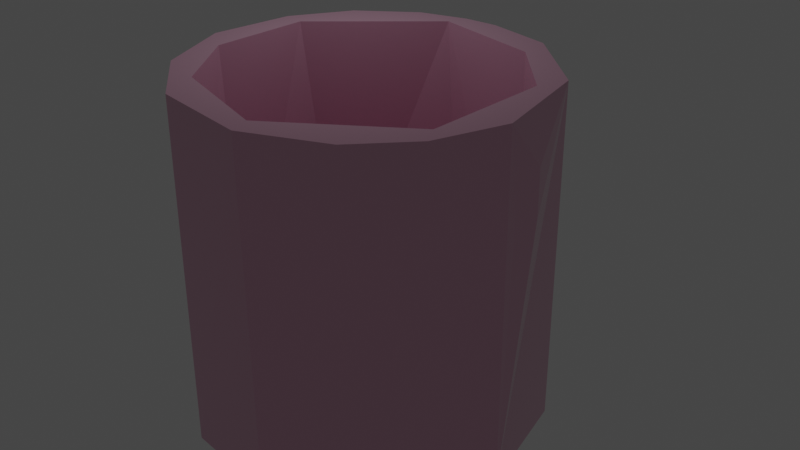 # Source: Cup.blend  (saved by Blender 3.2.14; exported with 4.5.12 LTS)
import bpy
from mathutils import Matrix  # noqa: F401  (used for matrix-valued properties, if any)

bpy.ops.wm.read_factory_settings(use_empty=True)
scene = bpy.context.scene
scene.name = 'Scene'

# ---- collections
col_collection = bpy.data.collections.new('Collection'); scene.collection.children.link(col_collection)

# ---- materials (node trees are filled in below, after node groups)
mat_glass = bpy.data.materials.new('Glass')
mat_glass.use_transparent_shadow = False

# ---- material node trees
mat_glass.use_nodes = True; mat_glass.node_tree.nodes.clear()
_N = mat_glass.node_tree.nodes; _L = mat_glass.node_tree.links
n0 = _N.new('ShaderNodeBsdfPrincipled'); n0.name = 'Principled BSDF'; n0.location = (10, 300)
n0.distribution = 'GGX'
n0.subsurface_method = 'RANDOM_WALK_SKIN'
n0.inputs[0].default_value = (0.8, 0.4493, 0.5988, 1.0)
n0.inputs[2].default_value = 0.06693
n0.inputs[3].default_value = 1.45
n0.inputs[27].default_value = (0.0, 0.0, 0.0, 1.0)
n0.inputs[28].default_value = 1.0
n1 = _N.new('ShaderNodeOutputMaterial'); n1.name = 'Material Output'; n1.location = (300, 300)
_L.new(n0.outputs[0], n1.inputs[0])
n1.is_active_output = True

# ---- world
world_world = bpy.data.worlds.new('World'); scene.world = world_world
world_world.use_nodes = True; world_world.node_tree.nodes.clear()
_N = world_world.node_tree.nodes; _L = world_world.node_tree.links
n0 = _N.new('ShaderNodeOutputWorld'); n0.name = 'World Output'; n0.location = (300, 300)
n1 = _N.new('ShaderNodeBackground'); n1.name = 'Background'; n1.location = (10, 300)
n1.inputs[0].default_value = (0.05088, 0.05088, 0.05088, 1.0)
_L.new(n1.outputs[0], n0.inputs[0])
n0.is_active_output = True
world_world.color = (0.05088, 0.05088, 0.05088)
world_world.use_sun_shadow = False
world_world.sun_shadow_jitter_overblur = 0.0

# ---- lights
light_point = bpy.data.lights.new('Point', 'POINT')
light_point.transmission_factor = 0.0
light_point.shadow_soft_size = 0.25
light_point.shadow_maximum_resolution = 0.006
light_point.use_absolute_resolution = True

# ---- meshes
me_cylinder = bpy.data.meshes.new('Cylinder')
me_cylinder.from_pydata([(0.08366, 0.9977, -1.0), (0.08366, 0.9977, 1.0), (0.2763, 0.9616, -1.0), (0.2763, 0.9616, 1.0), (0.4583, 0.8885, -1.0), (0.4583, 0.8885, 1.0), (0.6224, 0.7814, -1.0), (0.6224, 0.7814, 1.0), (0.7626, 0.6443, -1.0), (0.7626, 0.6443, 1.0), (0.8732, 0.4825, -1.0), (0.8732, 0.4825, 1.0), (0.9502, 0.3022, -1.0), (0.9502, 0.3022, 1.0), (0.9906, 0.1104, -1.0), (0.9906, 0.1104, 1.0), (0.9927, -0.08564, -1.0), (0.9927, -0.08564, 1.0), (0.9566, -0.2783, -1.0), (0.9566, -0.2783, 1.0), (0.8835, -0.4602, -1.0), (0.8835, -0.4602, 1.0), (0.7764, -0.6244, -1.0), (0.7764, -0.6244, 1.0), (0.6393, -0.7645, -1.0), (0.6393, -0.7645, 1.0), (0.4775, -0.8752, -1.0), (0.4775, -0.8752, 1.0), (0.2972, -0.9522, -1.0), (0.2972, -0.9522, 1.0), (0.1054, -0.9925, -1.0), (0.1054, -0.9925, 1.0), (-0.09065, -0.9947, -1.0), (-0.09065, -0.9947, 1.0), (-0.2833, -0.9585, -1.0), (-0.2833, -0.9585, 1.0), (-0.4652, -0.8855, -1.0), (-0.4652, -0.8855, 1.0), (-0.6294, -0.7784, -1.0), (-0.6294, -0.7784, 1.0), (-0.7695, -0.6413, -1.0), (-0.7695, -0.6413, 1.0), (-0.8802, -0.4795, -1.0), (-0.8802, -0.4795, 1.0), (-0.9572, -0.2992, -1.0), (-0.9572, -0.2992, 1.0), (-0.9975, -0.1074, -1.0), (-0.9975, -0.1074, 1.0), (-0.9997, 0.08867, -1.0), (-0.9997, 0.08867, 1.0), (-0.9635, 0.2813, -1.0), (-0.9635, 0.2813, 1.0), (-0.8905, 0.4633, -1.0), (-0.8905, 0.4633, 1.0), (-0.7834, 0.6274, -1.0), (-0.7834, 0.6274, 1.0), (-0.6463, 0.7676, -1.0), (-0.6463, 0.7676, 1.0), (-0.4845, 0.8782, -1.0), (-0.4845, 0.8782, 1.0), (-0.3042, 0.9552, -1.0), (-0.3042, 0.9552, 1.0), (-0.1124, 0.9956, -1.0), (-0.1124, 0.9956, 1.0), (0.07104, 0.8534, 1.0), (0.2358, 0.8225, 1.0), (0.3914, 0.7601, 1.0), (0.5318, 0.6685, 1.0), (0.6516, 0.5512, 1.0), (0.7463, 0.4128, 1.0), (0.8121, 0.2587, 1.0), (0.8466, 0.09461, 1.0), (0.8484, -0.07302, 1.0), (0.8175, -0.2378, 1.0), (0.7551, -0.3934, 1.0), (0.6634, -0.5338, 1.0), (0.5462, -0.6536, 1.0), (0.4078, -0.7482, 1.0), (0.2537, -0.8141, 1.0), (0.08961, -0.8486, 1.0), (-0.07803, -0.8504, 1.0), (-0.2428, -0.8195, 1.0), (-0.3984, -0.757, 1.0), (-0.5388, -0.6654, 1.0), (-0.6586, -0.5482, 1.0), (-0.7532, -0.4098, 1.0), (-0.8191, -0.2556, 1.0), (-0.8536, -0.09159, 1.0), (-0.8554, 0.07605, 1.0), (-0.8245, 0.2408, 1.0), (-0.762, 0.3964, 1.0), (-0.6704, 0.5368, 1.0), (-0.5532, 0.6566, 1.0), (-0.4148, 0.7513, 1.0), (-0.2606, 0.8171, 1.0), (-0.09659, 0.8516, 1.0), (0.07104, 0.8534, -0.8357), (0.2358, 0.8225, -0.8357), (0.3914, 0.7601, -0.8357), (0.5318, 0.6685, -0.8357), (0.6516, 0.5512, -0.8357), (0.7463, 0.4128, -0.8357), (0.8121, 0.2587, -0.8357), (0.8466, 0.09461, -0.8357), (0.8484, -0.07302, -0.8357), (0.8175, -0.2378, -0.8357), (0.7551, -0.3934, -0.8357), (0.6634, -0.5338, -0.8357), (0.5462, -0.6536, -0.8357), (0.4078, -0.7482, -0.8357), (0.2537, -0.8141, -0.8357), (0.08961, -0.8486, -0.8357), (-0.07803, -0.8504, -0.8357), (-0.2428, -0.8195, -0.8357), (-0.3984, -0.757, -0.8357), (-0.5388, -0.6654, -0.8357), (-0.6586, -0.5482, -0.8357), (-0.7532, -0.4098, -0.8357), (-0.8191, -0.2556, -0.8357), (-0.8536, -0.09159, -0.8357), (-0.8554, 0.07605, -0.8357), (-0.8245, 0.2408, -0.8357), (-0.762, 0.3964, -0.8357), (-0.6704, 0.5368, -0.8357), (-0.5532, 0.6566, -0.8357), (-0.4148, 0.7513, -0.8357), (-0.2606, 0.8171, -0.8357), (-0.09659, 0.8516, -0.8357), (0.08366, 0.9977, -1.0), (0.08366, 0.9977, 1.0), (-0.1124, 0.9956, -1.0), (-0.1124, 0.9956, 1.0), (0.08366, 0.9977, 0.6944), (0.2763, 0.9616, 0.6944), (0.4583, 0.8885, 0.6944), (0.6224, 0.7814, 0.6944), (0.7626, 0.6443, 0.6944), (0.8732, 0.4825, 0.6944), (0.9502, 0.3022, 0.6944), (0.9906, 0.1104, 0.6944), (0.9927, -0.08564, 0.6944), (0.9566, -0.2783, 0.6944), (0.8835, -0.4602, 0.6944), (0.7764, -0.6244, 0.6944), (0.6393, -0.7645, 0.6944), (0.4775, -0.8752, 0.6944), (0.2972, -0.9522, 0.6944), (0.1054, -0.9925, 0.6944), (-0.09065, -0.9947, 0.6944), (-0.2833, -0.9585, 0.6944), (-0.4652, -0.8855, 0.6944), (-0.6294, -0.7784, 0.6944), (-0.7695, -0.6413, 0.6944), (-0.8802, -0.4795, 0.6944), (-0.9572, -0.2992, 0.6944), (-0.9975, -0.1074, 0.6944), (-0.9997, 0.08867, 0.6944), (-0.9635, 0.2813, 0.6944), (-0.8905, 0.4633, 0.6944), (-0.7834, 0.6274, 0.6944), (-0.6463, 0.7676, 0.6944), (-0.4845, 0.8782, 0.6944), (-0.3042, 0.9552, 0.6944), (-0.1124, 0.9956, 0.6944), (0.08366, 0.9977, 0.6944), (-0.1124, 0.9956, 0.6944), (0.2763, 0.9616, 0.4113), (0.4583, 0.8885, 0.4113), (0.6224, 0.7814, 0.4113), (0.7626, 0.6443, 0.4113), (0.8732, 0.4825, 0.4113), (0.9502, 0.3022, 0.4113), (0.9906, 0.1104, 0.4113), (0.9927, -0.08564, 0.4113), (0.9566, -0.2783, 0.4113), (0.8835, -0.4602, 0.4113), (0.7764, -0.6244, 0.4113), (0.6393, -0.7645, 0.4113), (0.4775, -0.8752, 0.4113), (0.2972, -0.9522, 0.4113), (0.1054, -0.9925, 0.4113), (-0.09065, -0.9947, 0.4113), (-0.2833, -0.9585, 0.4113), (-0.4652, -0.8855, 0.4113), (-0.6294, -0.7784, 0.4113), (-0.7695, -0.6413, 0.4113), (-0.8802, -0.4795, 0.4113), (-0.9572, -0.2992, 0.4113), (-0.9975, -0.1074, 0.4113), (-0.9997, 0.08867, 0.4113), (-0.9635, 0.2813, 0.4113), (-0.8905, 0.4633, 0.4113), (-0.7834, 0.6274, 0.4113), (-0.6463, 0.7676, 0.4113), (-0.4845, 0.8782, 0.4113), (-0.3042, 0.9552, 0.4113), (-0.1124, 0.9956, 0.4113), (-0.1124, 0.9956, 0.4113), (0.08366, 0.9977, 0.4113), (0.08366, 0.9977, 0.4113), (0.9906, 0.1104, 0.6944), (0.9927, -0.08564, 0.6944), (0.9906, 0.1104, 0.4113), (0.9927, -0.08564, 0.4113), (0.08366, 0.9977, 0.6944), (-0.1124, 0.9956, 0.6944), (0.08366, 0.9977, 0.6944), (-0.1124, 0.9956, 0.6944), (-0.1124, 0.9956, 0.4113), (-0.1124, 0.9956, 0.4113), (0.08366, 0.9977, 0.4113), (0.08366, 0.9977, 0.4113), (0.07751, 1.562, 0.6944), (-0.1185, 1.56, 0.6944), (0.07751, 1.562, 0.6944), (-0.1185, 1.56, 0.6944), (-0.1185, 1.56, 0.4113), (-0.1185, 1.56, 0.4113), (0.07751, 1.562, 0.4113), (0.07751, 1.562, 0.4113), (-0.1185, 1.56, 0.4113), (0.07751, 1.562, 0.4113), (-0.1185, 1.56, 0.4113), (0.07751, 1.562, 0.4113), (-0.1185, 1.56, 0.4113), (0.07751, 1.562, 0.4113), (-0.1154, 1.278, 0.6944), (0.08058, 1.28, 0.6944), (-0.1154, 1.278, 0.6944), (0.08058, 1.28, 0.4113), (0.08058, 1.28, 0.6944), (0.08058, 1.28, 0.4113), (-0.1154, 1.278, 0.4113), (-0.1154, 1.278, 0.4113), (-0.1185, 1.56, -0.3991), (-0.1185, 1.56, -0.3991), (0.07751, 1.562, -0.3991), (0.07751, 1.562, -0.3991), (-0.1185, 1.56, -0.3991), (0.07751, 1.562, -0.3991), (-0.1185, 1.56, -0.3991), (0.07751, 1.562, -0.3991), (-0.1185, 1.56, -0.3991), (0.07751, 1.562, -0.3991), (0.08058, 1.28, -0.3991), (0.08058, 1.28, -0.3991), (-0.1154, 1.278, -0.3991), (-0.1154, 1.278, -0.3991), (-0.1185, 1.56, 0.006098), (-0.1154, 1.278, -0.1789), (-0.1154, 1.278, -0.1789), (0.08058, 1.28, -0.1789), (0.08058, 1.28, -0.1789), (0.08382, 0.9837, -0.3991), (0.08382, 0.9837, -0.3991), (-0.1122, 0.9815, -0.3991), (-0.1122, 0.9815, -0.3991), (-0.1122, 0.9815, -0.1789), (-0.1122, 0.9815, -0.1789), (0.08382, 0.9837, -0.1789), (0.08382, 0.9837, -0.1789)], [], [(132, 1, 3, 133), (133, 3, 5, 134), (134, 5, 7, 135), (135, 7, 9, 136), (136, 9, 11, 137), (137, 11, 13, 138), (138, 13, 15, 139), (139, 15, 17, 140), (140, 17, 19, 141), (141, 19, 21, 142), (142, 21, 23, 143), (143, 23, 25, 144), (144, 25, 27, 145), (145, 27, 29, 146), (146, 29, 31, 147), (147, 31, 33, 148), (148, 33, 35, 149), (149, 35, 37, 150), (150, 37, 39, 151), (151, 39, 41, 152), (152, 41, 43, 153), (153, 43, 45, 154), (154, 45, 47, 155), (155, 47, 49, 156), (156, 49, 51, 157), (157, 51, 53, 158), (158, 53, 55, 159), (159, 55, 57, 160), (160, 57, 59, 161), (161, 59, 61, 162), (5, 3, 65, 66), (162, 61, 63, 163), (0, 62, 130, 128), (0, 2, 4, 6, 8, 10, 12, 14, 16, 18, 20, 22, 24, 26, 28, 30, 32, 34, 36, 38, 40, 42, 44, 46, 48, 50, 52, 54, 56, 58, 60, 62), (74, 73, 105, 106), (23, 21, 74, 75), (41, 39, 83, 84), (59, 57, 92, 93), (15, 13, 70, 71), (33, 31, 79, 80), (51, 49, 88, 89), (7, 5, 66, 67), (25, 23, 75, 76), (43, 41, 84, 85), (61, 59, 93, 94), (17, 15, 71, 72), (35, 33, 80, 81), (53, 51, 89, 90), (9, 7, 67, 68), (27, 25, 76, 77), (45, 43, 85, 86), (63, 61, 94, 95), (19, 17, 72, 73), (37, 35, 81, 82), (55, 53, 90, 91), (11, 9, 68, 69), (29, 27, 77, 78), (47, 45, 86, 87), (3, 1, 64, 65), (1, 63, 95, 64), (21, 19, 73, 74), (39, 37, 82, 83), (57, 55, 91, 92), (13, 11, 69, 70), (31, 29, 78, 79), (49, 47, 87, 88), (97, 96, 127, 126, 125, 124, 123, 122, 121, 120, 119, 118, 117, 116, 115, 114, 113, 112, 111, 110, 109, 108, 107, 106, 105, 104, 103, 102, 101, 100, 99, 98), (88, 87, 119, 120), (75, 74, 106, 107), (89, 88, 120, 121), (76, 75, 107, 108), (90, 89, 121, 122), (77, 76, 108, 109), (91, 90, 122, 123), (78, 77, 109, 110), (65, 64, 96, 97), (92, 91, 123, 124), (79, 78, 110, 111), (66, 65, 97, 98), (93, 92, 124, 125), (80, 79, 111, 112), (67, 66, 98, 99), (94, 93, 125, 126), (81, 80, 112, 113), (68, 67, 99, 100), (95, 94, 126, 127), (82, 81, 113, 114), (69, 68, 100, 101), (64, 95, 127, 96), (83, 82, 114, 115), (70, 69, 101, 102), (84, 83, 115, 116), (71, 70, 102, 103), (85, 84, 116, 117), (72, 71, 103, 104), (86, 85, 117, 118), (73, 72, 104, 105), (87, 86, 118, 119), (165, 131, 129, 164), (198, 0, 128, 199), (63, 1, 129, 131), (163, 63, 131, 165), (199, 197, 209, 211), (1, 132, 164, 129), (165, 164, 206, 207), (195, 162, 163, 196), (194, 161, 162, 195), (193, 160, 161, 194), (192, 159, 160, 193), (191, 158, 159, 192), (190, 157, 158, 191), (189, 156, 157, 190), (188, 155, 156, 189), (187, 154, 155, 188), (186, 153, 154, 187), (185, 152, 153, 186), (184, 151, 152, 185), (183, 150, 151, 184), (182, 149, 150, 183), (181, 148, 149, 182), (180, 147, 148, 181), (179, 146, 147, 180), (178, 145, 146, 179), (177, 144, 145, 178), (176, 143, 144, 177), (175, 142, 143, 176), (174, 141, 142, 175), (173, 140, 141, 174), (139, 140, 201, 200), (171, 138, 139, 172), (170, 137, 138, 171), (169, 136, 137, 170), (168, 135, 136, 169), (167, 134, 135, 168), (166, 133, 134, 167), (198, 132, 133, 166), (0, 198, 166, 2), (2, 166, 167, 4), (4, 167, 168, 6), (6, 168, 169, 8), (8, 169, 170, 10), (10, 170, 171, 12), (12, 171, 172, 14), (14, 172, 173, 16), (16, 173, 174, 18), (18, 174, 175, 20), (20, 175, 176, 22), (22, 176, 177, 24), (24, 177, 178, 26), (26, 178, 179, 28), (28, 179, 180, 30), (30, 180, 181, 32), (32, 181, 182, 34), (34, 182, 183, 36), (36, 183, 184, 38), (38, 184, 185, 40), (40, 185, 186, 42), (42, 186, 187, 44), (44, 187, 188, 46), (46, 188, 189, 48), (48, 189, 190, 50), (50, 190, 191, 52), (52, 191, 192, 54), (54, 192, 193, 56), (56, 193, 194, 58), (58, 194, 195, 60), (60, 195, 196, 62), (130, 197, 199, 128), (62, 196, 197, 130), (198, 199, 211, 210), (202, 200, 201, 203), (173, 172, 202, 203), (172, 139, 200, 202), (140, 173, 203, 201), (230, 229, 218, 212), (228, 226, 215, 213), (226, 227, 214, 215), (163, 165, 207, 205), (196, 163, 205, 208), (197, 196, 208, 209), (164, 132, 204, 206), (132, 198, 210, 204), (216, 213, 215, 217), (217, 215, 214, 219), (212, 218, 219, 214), (219, 218, 236, 237), (233, 216, 248, 234, 247, 249), (233, 228, 213, 216), (227, 230, 212, 214), (216, 220, 238, 234, 248), (222, 216, 248, 234, 240), (216, 217, 235, 234, 248), (209, 208, 233, 232), (206, 204, 230, 227), (208, 205, 228, 233), (211, 209, 232, 231), (210, 211, 231, 229), (207, 206, 227, 226), (205, 207, 226, 228), (204, 210, 229, 230), (244, 245, 237, 236), (245, 246, 235, 237), (246, 247, 234, 235), (236, 239, 243, 241), (234, 238, 242, 240), (218, 221, 239, 236), (245, 244, 253, 254), (224, 222, 240, 242), (218, 229, 251, 244, 236), (225, 223, 241, 243), (221, 225, 243, 239), (252, 250, 258, 260), (223, 218, 236, 241), (246, 245, 254, 255), (217, 219, 237, 235), (220, 224, 242, 238), (229, 231, 252, 251), (231, 232, 250, 252), (232, 233, 249, 250), (258, 257, 256, 255), (260, 258, 255, 254), (259, 260, 254, 253), (250, 249, 257, 258), (247, 246, 255, 256), (244, 251, 259, 253), (251, 252, 260, 259), (249, 247, 256, 257)])
_uv = me_cylinder.uv_layers.new(name='UVMap')
_uv.uv.foreach_set('vector', [1.0, 0.9236, 1.0, 1.0, 0.9688, 1.0, 0.9688, 0.9236, 0.9688, 0.9236, 0.9688, 1.0, 0.9375, 1.0, 0.9375, 0.9236, 0.9375, 0.9236, 0.9375, 1.0, 0.9062, 1.0, 0.9062, 0.9236, 0.9062, 0.9236, 0.9062, 1.0, 0.875, 1.0, 0.875, 0.9236, 0.875, 0.9236, 0.875, 1.0, 0.8438, 1.0, 0.8438, 0.9236, 0.8438, 0.9236, 0.8438, 1.0, 0.8125, 1.0, 0.8125, 0.9236, 0.8125, 0.9236, 0.8125, 1.0, 0.7812, 1.0, 0.7812, 0.9236, 0.7812, 0.9236, 0.7812, 1.0, 0.75, 1.0, 0.75, 0.9236, 0.75, 0.9236, 0.75, 1.0, 0.7188, 1.0, 0.7188, 0.9236, 0.7188, 0.9236, 0.7188, 1.0, 0.6875, 1.0, 0.6875, 0.9236, 0.6875, 0.9236, 0.6875, 1.0, 0.6562, 1.0, 0.6562, 0.9236, 0.6562, 0.9236, 0.6562, 1.0, 0.625, 1.0, 0.625, 0.9236, 0.625, 0.9236, 0.625, 1.0, 0.5938, 1.0, 0.5938, 0.9236, 0.5938, 0.9236, 0.5938, 1.0, 0.5625, 1.0, 0.5625, 0.9236, 0.5625, 0.9236, 0.5625, 1.0, 0.5312, 1.0, 0.5312, 0.9236, 0.5312, 0.9236, 0.5312, 1.0, 0.5, 1.0, 0.5, 0.9236, 0.5, 0.9236, 0.5, 1.0, 0.4688, 1.0, 0.4688, 0.9236, 0.4688, 0.9236, 0.4688, 1.0, 0.4375, 1.0, 0.4375, 0.9236, 0.4375, 0.9236, 0.4375, 1.0, 0.4062, 1.0, 0.4062, 0.9236, 0.4062, 0.9236, 0.4062, 1.0, 0.375, 1.0, 0.375, 0.9236, 0.375, 0.9236, 0.375, 1.0, 0.3438, 1.0, 0.3438, 0.9236, 0.3438, 0.9236, 0.3438, 1.0, 0.3125, 1.0, 0.3125, 0.9236, 0.3125, 0.9236, 0.3125, 1.0, 0.2812, 1.0, 0.2812, 0.9236, 0.2812, 0.9236, 0.2812, 1.0, 0.25, 1.0, 0.25, 0.9236, 0.25, 0.9236, 0.25, 1.0, 0.2188, 1.0, 0.2188, 0.9236, 0.2188, 0.9236, 0.2188, 1.0, 0.1875, 1.0, 0.1875, 0.9236, 0.1875, 0.9236, 0.1875, 1.0, 0.1562, 1.0, 0.1562, 0.9236, 0.1562, 0.9236, 0.1562, 1.0, 0.125, 1.0, 0.125, 0.9236, 0.125, 0.9236, 0.125, 1.0, 0.09375, 1.0, 0.09375, 0.9236, 0.09375, 0.9236, 0.09375, 1.0, 0.0625, 1.0, 0.0625, 0.9236, 0.9375, 1.0, 0.9688, 1.0, 0.9688, 1.0, 0.9375, 1.0, 0.0625, 0.9236, 0.0625, 1.0, 0.03125, 1.0, 0.03125, 0.9236, 0.75, 0.49, 0.7032, 0.4854, 0.7032, 0.4854, 0.75, 0.49, 0.75, 0.49, 0.7968, 0.4854, 0.8418, 0.4717, 0.8833, 0.4496, 0.9197, 0.4197, 0.9496, 0.3833, 0.9717, 0.3418, 0.9854, 0.2968, 0.99, 0.25, 0.9854, 0.2032, 0.9717, 0.1582, 0.9496, 0.1167, 0.9197, 0.08029, 0.8833, 0.05045, 0.8418, 0.02827, 0.7968, 0.01461, 0.75, 0.01, 0.7032, 0.01461, 0.6582, 0.02827, 0.6167, 0.05045, 0.5803, 0.08029, 0.5504, 0.1167, 0.5283, 0.1582, 0.5146, 0.2032, 0.51, 0.25, 0.5146, 0.2968, 0.5283, 0.3418, 0.5504, 0.3833, 0.5803, 0.4197, 0.6167, 0.4496, 0.6582, 0.4717, 0.7032, 0.4854, 0.6875, 1.0, 0.7188, 1.0, 0.7188, 1.0, 0.6875, 1.0, 0.6562, 1.0, 0.6875, 1.0, 0.6875, 1.0, 0.6562, 1.0, 0.375, 1.0, 0.4062, 1.0, 0.4062, 1.0, 0.375, 1.0, 0.09375, 1.0, 0.125, 1.0, 0.125, 1.0, 0.09375, 1.0, 0.7812, 1.0, 0.8125, 1.0, 0.8125, 1.0, 0.7812, 1.0, 0.5, 1.0, 0.5312, 1.0, 0.5312, 1.0, 0.5, 1.0, 0.2188, 1.0, 0.25, 1.0, 0.25, 1.0, 0.2188, 1.0, 0.9062, 1.0, 0.9375, 1.0, 0.9375, 1.0, 0.9062, 1.0, 0.625, 1.0, 0.6562, 1.0, 0.6562, 1.0, 0.625, 1.0, 0.3438, 1.0, 0.375, 1.0, 0.375, 1.0, 0.3438, 1.0, 0.0625, 1.0, 0.09375, 1.0, 0.09375, 1.0, 0.0625, 1.0, 0.75, 1.0, 0.7812, 1.0, 0.7812, 1.0, 0.75, 1.0, 0.4688, 1.0, 0.5, 1.0, 0.5, 1.0, 0.4688, 1.0, 0.1875, 1.0, 0.2188, 1.0, 0.2188, 1.0, 0.1875, 1.0, 0.875, 1.0, 0.9062, 1.0, 0.9062, 1.0, 0.875, 1.0, 0.5938, 1.0, 0.625, 1.0, 0.625, 1.0, 0.5938, 1.0, 0.3125, 1.0, 0.3438, 1.0, 0.3438, 1.0, 0.3125, 1.0, 0.03125, 1.0, 0.0625, 1.0, 0.0625, 1.0, 0.03125, 1.0, 0.7188, 1.0, 0.75, 1.0, 0.75, 1.0, 0.7188, 1.0, 0.4375, 1.0, 0.4688, 1.0, 0.4688, 1.0, 0.4375, 1.0, 0.1562, 1.0, 0.1875, 1.0, 0.1875, 1.0, 0.1562, 1.0, 0.8438, 1.0, 0.875, 1.0, 0.875, 1.0, 0.8438, 1.0, 0.5625, 1.0, 0.5938, 1.0, 0.5938, 1.0, 0.5625, 1.0, 0.2812, 1.0, 0.3125, 1.0, 0.3125, 1.0, 0.2812, 1.0, 0.9688, 1.0, 1.0, 1.0, 1.0, 1.0, 0.9688, 1.0, 0.0, 1.0, 0.03125, 1.0, 0.03125, 1.0, 0.0, 1.0, 0.6875, 1.0, 0.7188, 1.0, 0.7188, 1.0, 0.6875, 1.0, 0.4062, 1.0, 0.4375, 1.0, 0.4375, 1.0, 0.4062, 1.0, 0.125, 1.0, 0.1562, 1.0, 0.1562, 1.0, 0.125, 1.0, 0.8125, 1.0, 0.8438, 1.0, 0.8438, 1.0, 0.8125, 1.0, 0.5312, 1.0, 0.5625, 1.0, 0.5625, 1.0, 0.5312, 1.0, 0.25, 1.0, 0.2812, 1.0, 0.2812, 1.0, 0.25, 1.0, 0.2968, 0.4854, 0.25, 0.49, 0.2032, 0.4854, 0.1582, 0.4717, 0.1167, 0.4496, 0.08029, 0.4197, 0.05045, 0.3833, 0.02827, 0.3418, 0.01461, 0.2968, 0.01, 0.25, 0.01461, 0.2032, 0.02827, 0.1582, 0.05045, 0.1167, 0.08029, 0.08029, 0.1167, 0.05045, 0.1582, 0.02827, 0.2032, 0.01461, 0.25, 0.01, 0.2968, 0.01461, 0.3418, 0.02827, 0.3833, 0.05045, 0.4197, 0.08029, 0.4496, 0.1167, 0.4717, 0.1582, 0.4854, 0.2032, 0.49, 0.25, 0.4854, 0.2968, 0.4717, 0.3418, 0.4496, 0.3833, 0.4197, 0.4197, 0.3833, 0.4496, 0.3418, 0.4717, 0.25, 1.0, 0.2812, 1.0, 0.2812, 1.0, 0.25, 1.0, 0.6562, 1.0, 0.6875, 1.0, 0.6875, 1.0, 0.6562, 1.0, 0.2188, 1.0, 0.25, 1.0, 0.25, 1.0, 0.2188, 1.0, 0.625, 1.0, 0.6562, 1.0, 0.6562, 1.0, 0.625, 1.0, 0.1875, 1.0, 0.2188, 1.0, 0.2188, 1.0, 0.1875, 1.0, 0.5938, 1.0, 0.625, 1.0, 0.625, 1.0, 0.5938, 1.0, 0.1562, 1.0, 0.1875, 1.0, 0.1875, 1.0, 0.1562, 1.0, 0.5625, 1.0, 0.5938, 1.0, 0.5938, 1.0, 0.5625, 1.0, 0.9688, 1.0, 1.0, 1.0, 1.0, 1.0, 0.9688, 1.0, 0.125, 1.0, 0.1562, 1.0, 0.1562, 1.0, 0.125, 1.0, 0.5312, 1.0, 0.5625, 1.0, 0.5625, 1.0, 0.5312, 1.0, 0.9375, 1.0, 0.9688, 1.0, 0.9688, 1.0, 0.9375, 1.0, 0.09375, 1.0, 0.125, 1.0, 0.125, 1.0, 0.09375, 1.0, 0.5, 1.0, 0.5312, 1.0, 0.5312, 1.0, 0.5, 1.0, 0.9062, 1.0, 0.9375, 1.0, 0.9375, 1.0, 0.9062, 1.0, 0.0625, 1.0, 0.09375, 1.0, 0.09375, 1.0, 0.0625, 1.0, 0.4688, 1.0, 0.5, 1.0, 0.5, 1.0, 0.4688, 1.0, 0.875, 1.0, 0.9062, 1.0, 0.9062, 1.0, 0.875, 1.0, 0.03125, 1.0, 0.0625, 1.0, 0.0625, 1.0, 0.03125, 1.0, 0.4375, 1.0, 0.4688, 1.0, 0.4688, 1.0, 0.4375, 1.0, 0.8438, 1.0, 0.875, 1.0, 0.875, 1.0, 0.8438, 1.0, 0.0, 1.0, 0.03125, 1.0, 0.03125, 1.0, 0.0, 1.0, 0.4062, 1.0, 0.4375, 1.0, 0.4375, 1.0, 0.4062, 1.0, 0.8125, 1.0, 0.8438, 1.0, 0.8438, 1.0, 0.8125, 1.0, 0.375, 1.0, 0.4062, 1.0, 0.4062, 1.0, 0.375, 1.0, 0.7812, 1.0, 0.8125, 1.0, 0.8125, 1.0, 0.7812, 1.0, 0.3438, 1.0, 0.375, 1.0, 0.375, 1.0, 0.3438, 1.0, 0.75, 1.0, 0.7812, 1.0, 0.7812, 1.0, 0.75, 1.0, 0.3125, 1.0, 0.3438, 1.0, 0.3438, 1.0, 0.3125, 1.0, 0.7188, 1.0, 0.75, 1.0, 0.75, 1.0, 0.7188, 1.0, 0.2812, 1.0, 0.3125, 1.0, 0.3125, 1.0, 0.2812, 1.0, 0.03125, 0.9236, 0.03125, 1.0, 0.0, 1.0, 0.0, 0.9236, 1.0, 0.8528, 1.0, 0.5, 1.0, 0.5, 1.0, 0.8528, 0.03125, 1.0, 0.0, 1.0, 0.0, 1.0, 0.03125, 1.0, 0.03125, 0.9236, 0.03125, 1.0, 0.03125, 1.0, 0.03125, 0.9236, 0.0, 0.8528, 0.03125, 0.8528, 0.03125, 0.8528, 0.0, 0.8528, 1.0, 1.0, 1.0, 0.9236, 1.0, 0.9236, 1.0, 1.0, 0.03125, 0.9236, 0.0, 0.9236, 0.0, 0.9236, 0.03125, 0.9236, 0.0625, 0.8528, 0.0625, 0.9236, 0.03125, 0.9236, 0.03125, 0.8528, 0.09375, 0.8528, 0.09375, 0.9236, 0.0625, 0.9236, 0.0625, 0.8528, 0.125, 0.8528, 0.125, 0.9236, 0.09375, 0.9236, 0.09375, 0.8528, 0.1562, 0.8528, 0.1562, 0.9236, 0.125, 0.9236, 0.125, 0.8528, 0.1875, 0.8528, 0.1875, 0.9236, 0.1562, 0.9236, 0.1562, 0.8528, 0.2188, 0.8528, 0.2188, 0.9236, 0.1875, 0.9236, 0.1875, 0.8528, 0.25, 0.8528, 0.25, 0.9236, 0.2188, 0.9236, 0.2188, 0.8528, 0.2812, 0.8528, 0.2812, 0.9236, 0.25, 0.9236, 0.25, 0.8528, 0.3125, 0.8528, 0.3125, 0.9236, 0.2812, 0.9236, 0.2812, 0.8528, 0.3438, 0.8528, 0.3438, 0.9236, 0.3125, 0.9236, 0.3125, 0.8528, 0.375, 0.8528, 0.375, 0.9236, 0.3438, 0.9236, 0.3438, 0.8528, 0.4062, 0.8528, 0.4062, 0.9236, 0.375, 0.9236, 0.375, 0.8528, 0.4375, 0.8528, 0.4375, 0.9236, 0.4062, 0.9236, 0.4062, 0.8528, 0.4688, 0.8528, 0.4688, 0.9236, 0.4375, 0.9236, 0.4375, 0.8528, 0.5, 0.8528, 0.5, 0.9236, 0.4688, 0.9236, 0.4688, 0.8528, 0.5312, 0.8528, 0.5312, 0.9236, 0.5, 0.9236, 0.5, 0.8528, 0.5625, 0.8528, 0.5625, 0.9236, 0.5312, 0.9236, 0.5312, 0.8528, 0.5938, 0.8528, 0.5938, 0.9236, 0.5625, 0.9236, 0.5625, 0.8528, 0.625, 0.8528, 0.625, 0.9236, 0.5938, 0.9236, 0.5938, 0.8528, 0.6562, 0.8528, 0.6562, 0.9236, 0.625, 0.9236, 0.625, 0.8528, 0.6875, 0.8528, 0.6875, 0.9236, 0.6562, 0.9236, 0.6562, 0.8528, 0.7188, 0.8528, 0.7188, 0.9236, 0.6875, 0.9236, 0.6875, 0.8528, 0.75, 0.8528, 0.75, 0.9236, 0.7188, 0.9236, 0.7188, 0.8528, 0.7812, 0.9236, 0.75, 0.9236, 0.75, 0.9236, 0.7812, 0.9236, 0.8125, 0.8528, 0.8125, 0.9236, 0.7812, 0.9236, 0.7812, 0.8528, 0.8438, 0.8528, 0.8438, 0.9236, 0.8125, 0.9236, 0.8125, 0.8528, 0.875, 0.8528, 0.875, 0.9236, 0.8438, 0.9236, 0.8438, 0.8528, 0.9062, 0.8528, 0.9062, 0.9236, 0.875, 0.9236, 0.875, 0.8528, 0.9375, 0.8528, 0.9375, 0.9236, 0.9062, 0.9236, 0.9062, 0.8528, 0.9688, 0.8528, 0.9688, 0.9236, 0.9375, 0.9236, 0.9375, 0.8528, 1.0, 0.8528, 1.0, 0.9236, 0.9688, 0.9236, 0.9688, 0.8528, 1.0, 0.5, 1.0, 0.8528, 0.9688, 0.8528, 0.9688, 0.5, 0.9688, 0.5, 0.9688, 0.8528, 0.9375, 0.8528, 0.9375, 0.5, 0.9375, 0.5, 0.9375, 0.8528, 0.9062, 0.8528, 0.9062, 0.5, 0.9062, 0.5, 0.9062, 0.8528, 0.875, 0.8528, 0.875, 0.5, 0.875, 0.5, 0.875, 0.8528, 0.8438, 0.8528, 0.8438, 0.5, 0.8438, 0.5, 0.8438, 0.8528, 0.8125, 0.8528, 0.8125, 0.5, 0.8125, 0.5, 0.8125, 0.8528, 0.7812, 0.8528, 0.7812, 0.5, 0.7812, 0.5, 0.7812, 0.8528, 0.75, 0.8528, 0.75, 0.5, 0.75, 0.5, 0.75, 0.8528, 0.7188, 0.8528, 0.7188, 0.5, 0.7188, 0.5, 0.7188, 0.8528, 0.6875, 0.8528, 0.6875, 0.5, 0.6875, 0.5, 0.6875, 0.8528, 0.6562, 0.8528, 0.6562, 0.5, 0.6562, 0.5, 0.6562, 0.8528, 0.625, 0.8528, 0.625, 0.5, 0.625, 0.5, 0.625, 0.8528, 0.5938, 0.8528, 0.5938, 0.5, 0.5938, 0.5, 0.5938, 0.8528, 0.5625, 0.8528, 0.5625, 0.5, 0.5625, 0.5, 0.5625, 0.8528, 0.5312, 0.8528, 0.5312, 0.5, 0.5312, 0.5, 0.5312, 0.8528, 0.5, 0.8528, 0.5, 0.5, 0.5, 0.5, 0.5, 0.8528, 0.4688, 0.8528, 0.4688, 0.5, 0.4688, 0.5, 0.4688, 0.8528, 0.4375, 0.8528, 0.4375, 0.5, 0.4375, 0.5, 0.4375, 0.8528, 0.4062, 0.8528, 0.4062, 0.5, 0.4062, 0.5, 0.4062, 0.8528, 0.375, 0.8528, 0.375, 0.5, 0.375, 0.5, 0.375, 0.8528, 0.3438, 0.8528, 0.3438, 0.5, 0.3438, 0.5, 0.3438, 0.8528, 0.3125, 0.8528, 0.3125, 0.5, 0.3125, 0.5, 0.3125, 0.8528, 0.2812, 0.8528, 0.2812, 0.5, 0.2812, 0.5, 0.2812, 0.8528, 0.25, 0.8528, 0.25, 0.5, 0.25, 0.5, 0.25, 0.8528, 0.2188, 0.8528, 0.2188, 0.5, 0.2188, 0.5, 0.2188, 0.8528, 0.1875, 0.8528, 0.1875, 0.5, 0.1875, 0.5, 0.1875, 0.8528, 0.1562, 0.8528, 0.1562, 0.5, 0.1562, 0.5, 0.1562, 0.8528, 0.125, 0.8528, 0.125, 0.5, 0.125, 0.5, 0.125, 0.8528, 0.09375, 0.8528, 0.09375, 0.5, 0.09375, 0.5, 0.09375, 0.8528, 0.0625, 0.8528, 0.0625, 0.5, 0.0625, 0.5, 0.0625, 0.8528, 0.03125, 0.8528, 0.03125, 0.5, 0.03125, 0.5, 0.03125, 0.8528, 0.0, 0.8528, 0.0, 0.5, 0.03125, 0.5, 0.03125, 0.8528, 0.03125, 0.8528, 0.03125, 0.5, 1.0, 0.8528, 1.0, 0.8528, 1.0, 0.8528, 1.0, 0.8528, 0.7812, 0.8528, 0.7812, 0.9236, 0.75, 0.9236, 0.75, 0.8528, 0.75, 0.8528, 0.7812, 0.8528, 0.7812, 0.8528, 0.75, 0.8528, 0.7812, 0.8528, 0.7812, 0.9236, 0.7812, 0.9236, 0.7812, 0.8528, 0.75, 0.9236, 0.75, 0.8528, 0.75, 0.8528, 0.75, 0.9236, 1.0, 0.9236, 1.0, 0.8528, 1.0, 0.8528, 1.0, 0.9236, 0.03125, 0.9236, 0.03125, 0.9236, 0.03125, 0.9236, 0.03125, 0.9236, 0.03125, 0.9236, 0.0, 0.9236, 0.0, 0.9236, 0.03125, 0.9236, 0.03125, 0.9236, 0.03125, 0.9236, 0.03125, 0.9236, 0.03125, 0.9236, 0.03125, 0.8528, 0.03125, 0.9236, 0.03125, 0.9236, 0.03125, 0.8528, 0.03125, 0.8528, 0.03125, 0.8528, 0.03125, 0.8528, 0.03125, 0.8528, 1.0, 0.9236, 1.0, 0.9236, 1.0, 0.9236, 1.0, 0.9236, 1.0, 0.9236, 1.0, 0.8528, 1.0, 0.8528, 1.0, 0.9236, 0.03125, 0.8528, 0.03125, 0.9236, 0.03125, 0.9236, 0.03125, 0.8528, 0.03125, 0.8528, 0.03125, 0.9236, 0.0, 0.9236, 0.0, 0.8528, 1.0, 0.9236, 1.0, 0.8528, 1.0, 0.8528, 1.0, 0.9236, 1.0, 0.8528, 1.0, 0.8528, 1.0, 0.8528, 1.0, 0.8528, 0.03125, 0.8528, 0.03125, 0.8528, 0.03125, 0.8528, 0.03125, 0.8528, 0.03125, 0.8528, 0.03125, 0.8528, 0.03125, 0.8528, 0.03125, 0.9236, 0.03125, 0.9236, 0.03125, 0.8528, 1.0, 0.9236, 1.0, 0.9236, 1.0, 0.9236, 1.0, 0.9236, 0.0, 0.0, 0.0, 0.0, 0.0, 0.0, 0.0, 0.0, 0.0, 0.0, 0.0, 0.0, 0.0, 0.0, 0.0, 0.0, 0.0, 0.0, 0.0, 0.0, 0.03125, 0.8528, 0.03125, 0.8528, 0.03125, 0.8528, 0.03125, 0.8528, 0.03125, 0.8528, 0.03125, 0.8528, 0.03125, 0.8528, 0.03125, 0.8528, 0.03125, 0.8528, 1.0, 0.9236, 1.0, 0.9236, 1.0, 0.9236, 1.0, 0.9236, 0.03125, 0.8528, 0.03125, 0.9236, 0.03125, 0.9236, 0.03125, 0.8528, 0.0, 0.8528, 0.03125, 0.8528, 0.03125, 0.8528, 0.0, 0.8528, 0.0, 0.8528, 0.0, 0.8528, 0.0, 0.8528, 0.0, 0.8528, 0.03125, 0.9236, 0.0, 0.9236, 0.0, 0.9236, 0.03125, 0.9236, 0.03125, 0.9236, 0.03125, 0.9236, 0.03125, 0.9236, 0.03125, 0.9236, 1.0, 0.9236, 1.0, 0.8528, 1.0, 0.8528, 1.0, 0.9236, 0.0, 0.8528, 0.0, 0.8528, 0.0, 0.8528, 0.0, 0.8528, 0.0, 0.8528, 0.03125, 0.8528, 0.03125, 0.8528, 0.0, 0.8528, 0.03125, 0.8528, 0.03125, 0.8528, 0.03125, 0.8528, 0.03125, 0.8528, 0.0, 0.0, 0.0, 0.0, 0.0, 0.0, 0.0, 0.0, 0.0, 0.0, 0.0, 0.0, 0.0, 0.0, 0.0, 0.0, 0.0, 0.0, 0.0, 0.0, 0.0, 0.0, 0.0, 0.0, 0.0, 0.8528, 0.0, 0.8528, 0.0, 0.8528, 0.0, 0.8528, 0.0, 0.0, 0.0, 0.0, 0.0, 0.0, 0.0, 0.0, 1.0, 0.8528, 1.0, 0.8528, 1.0, 0.8528, 1.0, 0.8528, 1.0, 0.8528, 0.0, 0.0, 0.0, 0.0, 0.0, 0.0, 0.0, 0.0, 0.0, 0.0, 0.0, 0.0, 0.0, 0.0, 0.0, 0.0, 0.0, 0.8528, 0.03125, 0.8528, 0.03125, 0.8528, 0.0, 0.8528, 0.0, 0.0, 0.0, 0.0, 0.0, 0.0, 0.0, 0.0, 0.03125, 0.8528, 0.0, 0.8528, 0.0, 0.8528, 0.03125, 0.8528, 0.03125, 0.8528, 0.0, 0.8528, 0.0, 0.8528, 0.03125, 0.8528, 0.0, 0.0, 0.0, 0.0, 0.0, 0.0, 0.0, 0.0, 0.0, 0.8528, 0.0, 0.8528, 0.0, 0.8528, 0.0, 0.8528, 0.0, 0.8528, 0.03125, 0.8528, 0.03125, 0.8528, 0.0, 0.8528, 0.03125, 0.8528, 0.03125, 0.8528, 0.03125, 0.8528, 0.03125, 0.8528, 0.03125, 0.8528, 0.03125, 0.8528, 0.03125, 0.8528, 0.03125, 0.8528, 0.0, 0.8528, 0.03125, 0.8528, 0.03125, 0.8528, 0.0, 0.8528, 0.0, 0.8528, 0.0, 0.8528, 0.0, 0.8528, 0.0, 0.8528, 0.03125, 0.8528, 0.03125, 0.8528, 0.03125, 0.8528, 0.03125, 0.8528, 0.03125, 0.8528, 0.03125, 0.8528, 0.03125, 0.8528, 0.03125, 0.8528, 1.0, 0.8528, 1.0, 0.8528, 1.0, 0.8528, 1.0, 0.8528, 0.0, 0.8528, 0.0, 0.8528, 0.0, 0.8528, 0.0, 0.8528, 0.03125, 0.8528, 0.03125, 0.8528, 0.03125, 0.8528, 0.03125, 0.8528])
me_cylinder.materials.append(mat_glass)
me_cylinder.update()

# ---- objects
ob_cylinder = bpy.data.objects.new('Cylinder', me_cylinder)
ob_point = bpy.data.objects.new('Point', light_point)

# ---- transforms, parenting, visibility, modifiers, constraints
ob_cylinder.location = (0.0, 0.0, 0.0)
_m = ob_cylinder.modifiers.new('Decimate', 'DECIMATE')
_m.ratio = 0.4469
ob_point.location = (-0.2959, 0.2257, 2.14)

# ---- collection membership
col_collection.objects.link(ob_cylinder)
col_collection.objects.link(ob_point)

# ---- scene / render settings (as saved in the file)
scene.frame_start = 1; scene.frame_end = 250; scene.frame_set(1)
scene.render.engine = 'BLENDER_EEVEE_NEXT'
scene.cycles.sampling_pattern = 'TABULATED_SOBOL'
scene.cycles.use_light_tree = False
scene.view_settings.view_transform = 'Filmic'
bpy.context.view_layer.update()

# ---- added for rendering (the .blend has no active camera): camera
cam_auto = bpy.data.cameras.new('AutoCamera')
cam_auto.lens = 50.0
cam_auto.sensor_width = 36.0
cam_auto.clip_end = 1000.0
ob_auto_camera = bpy.data.objects.new('AutoCamera', cam_auto)
scene.collection.objects.link(ob_auto_camera)
ob_auto_camera.location = (3.5446, -3.98875, 2.8396)
ob_auto_camera.rotation_euler = (1.09748, -7.21219e-08, 0.694738)
scene.camera = ob_auto_camera
bpy.context.view_layer.update()
